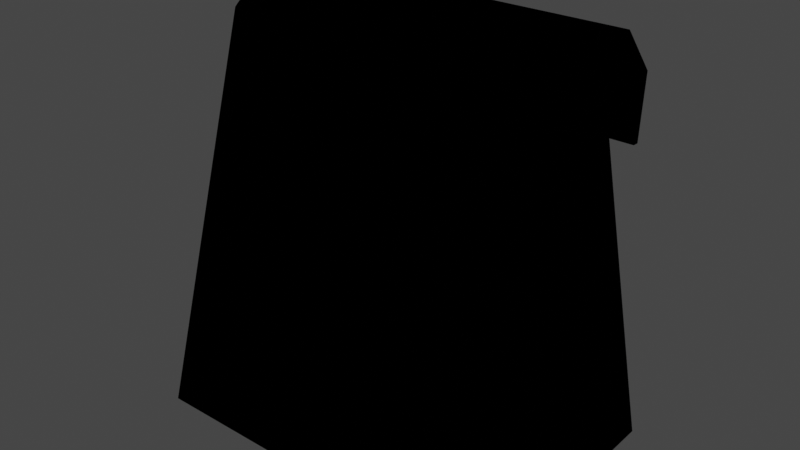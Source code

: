 # Source: delivery-bag.blend  (saved by Blender 2.91.10; exported with 4.5.12 LTS)
import bpy
from mathutils import Matrix  # noqa: F401  (used for matrix-valued properties, if any)

bpy.ops.wm.read_factory_settings(use_empty=True)
scene = bpy.context.scene
scene.name = 'Scene'

# ---- collections
col_collection = bpy.data.collections.new('Collection'); scene.collection.children.link(col_collection)

# ---- images (referenced by path relative to the original .blend; pixels are not part of the script)
import os
ASSET_DIR = os.environ.get("B2B_ASSET_DIR", "")  # directory of the original .blend (textures are referenced by path, not embedded)
HERE = os.path.dirname(os.path.abspath(__file__))  # packed textures are extracted next to this script under _unpacked/

def load_image(name, relpath, width, height, colorspace="sRGB"):
    """Load a texture the original file referenced (path relative to the .blend, or extracted next to this script)."""
    p = next((c for c in (os.path.join(HERE, relpath), os.path.join(ASSET_DIR, relpath)) if relpath and os.path.exists(c)), "")
    if p:
        img = bpy.data.images.load(p, check_existing=True)
        img.name = name
    else:  # same state as the original file: an image datablock whose file is absent (Cycles renders it pink)
        img = bpy.data.images.new(name, width, height)
        img.source = "FILE"
        img.filepath = "//" + (relpath or name)
    img.colorspace_settings.name = colorspace
    return img
img_delivery_bag_png = load_image('delivery-bag.png', 'delivery-bag.png', 1024, 1024, 'sRGB')

# ---- materials (node trees are filled in below, after node groups)
mat_material = bpy.data.materials.new('Material')
mat_material.alpha_threshold = 0.0
mat_material.use_transparent_shadow = False
mat_material.line_color = (0.0, 0.0, 0.0, 1.0)

# ---- material node trees
mat_material.use_nodes = True; mat_material.node_tree.nodes.clear()
_N = mat_material.node_tree.nodes; _L = mat_material.node_tree.links
n0 = _N.new('ShaderNodeOutputMaterial'); n0.name = 'Material Output'; n0.location = (300, 300)
n1 = _N.new('ShaderNodeEeveeSpecular'); n1.name = 'Specular'; n1.location = (51, 293)
n2 = _N.new('ShaderNodeTexImage'); n2.name = 'Image Texture'; n2.location = (-239, 273)
n2.image = img_delivery_bag_png
_L.new(n1.outputs[0], n0.inputs[0])
_L.new(n2.outputs[0], n1.inputs[0])
n0.is_active_output = True

# ---- world
world_world = bpy.data.worlds.new('World'); scene.world = world_world
world_world.use_nodes = True; world_world.node_tree.nodes.clear()
_N = world_world.node_tree.nodes; _L = world_world.node_tree.links
n0 = _N.new('ShaderNodeOutputWorld'); n0.name = 'World Output'; n0.location = (300, 300)
n1 = _N.new('ShaderNodeBackground'); n1.name = 'Background'; n1.location = (10, 300)
n1.inputs[0].default_value = (0.05088, 0.05088, 0.05088, 1.0)
_L.new(n1.outputs[0], n0.inputs[0])
n0.is_active_output = True
world_world.color = (0.05088, 0.05088, 0.05088)
world_world.use_sun_shadow = False
world_world.sun_shadow_jitter_overblur = 0.0

# ---- meshes
me_cube = bpy.data.meshes.new('Cube')
me_cube.from_pydata([(-0.9833, -0.1293, 2.0), (-0.9833, 0.4642, 0.0), (1.017, -0.1293, 2.0), (1.017, 0.4642, 0.0), (-0.9833, -0.2423, 2.0), (-0.9833, -0.8358, 0.0), (1.017, -0.2423, 2.0), (1.017, -0.8358, 0.0), (1.017, 0.006375, 2.155), (1.017, 0.01934, 2.218), (-0.9833, 0.006375, 2.155), (-0.9833, 0.01934, 2.218), (1.014, 0.1378, 1.996), (1.014, 0.2148, 1.996), (-0.9864, 0.1378, 1.996), (-0.9864, 0.2148, 1.996), (1.014, 0.1604, 1.679), (1.014, 0.1919, 1.678), (-0.9864, 0.1604, 1.679), (-0.9864, 0.1919, 1.678)], [], [(4, 6, 9, 11), (3, 2, 6, 7), (7, 6, 4, 5), (5, 1, 3, 7), (1, 0, 2, 3), (5, 4, 0, 1), (8, 10, 14, 12), (2, 0, 10, 8), (0, 4, 11, 10), (6, 2, 8, 9), (15, 13, 17, 19), (11, 9, 13, 15), (9, 8, 12, 13), (10, 11, 15, 14), (18, 19, 17, 16), (13, 12, 16, 17), (14, 15, 19, 18), (12, 14, 18, 16)])
_uv = me_cube.uv_layers.new(name='UVMap')
_uv.uv.foreach_set('vector', [1.0, 1.0, 1.0, 0.75, 1.0, 0.75, 1.0, 1.0, 0.8495, 0.00155, 0.9264, 0.897, 0.9773, 0.897, 0.9984, 0.00155, 1.0, -5.96e-08, 1.0, 1.0, 0.0, 1.0, -5.96e-08, 0.0, 0.03819, 0.03494, 0.2882, 0.03494, 0.2882, 0.2849, 0.03819, 0.2849, 1.001, -0.0004185, 1.001, 0.9996, 0.001403, 0.9996, 0.001403, -0.0004184, 0.7501, 0.745, 1.0, 0.745, 1.0, 0.995, 0.7501, 0.995, 0.9552, 0.2803, 0.9552, 0.03029, 0.9552, 0.03029, 0.9552, 0.2803, 0.9552, 0.2803, 0.9552, 0.03029, 0.9552, 0.03029, 0.9552, 0.2803, 1.0, 0.995, 1.0, 0.745, 1.0, 0.745, 1.0, 0.995, 0.9773, 0.897, 0.9264, 0.897, 0.8652, 0.9667, 0.8594, 0.9953, 0.9924, 0.2516, 0.9924, 0.00155, 0.9924, 0.00155, 0.9924, 0.2516, 0.9924, 0.2516, 0.9924, 0.00155, 0.9924, 0.00155, 0.9924, 0.2516, 0.8594, 0.9953, 0.8652, 0.9667, 0.806, 0.8954, 0.7713, 0.8954, 1.0, 0.995, 1.0, 0.745, 1.0, 0.745, 1.0, 0.995, 0.625, 0.5, 0.875, 0.5, 0.875, 0.75, 0.625, 0.75, 0.7713, 0.8954, 0.806, 0.8954, 0.7958, 0.7521, 0.7816, 0.7521, 1.0, 0.995, 1.0, 0.745, 1.0, 0.745, 1.0, 0.995, 0.9552, 0.2803, 0.9552, 0.03029, 0.9552, 0.03029, 0.9552, 0.2803])
me_cube.materials.append(mat_material)
me_cube.use_remesh_preserve_volume = False
me_cube.use_remesh_preserve_attributes = False
me_cube.use_mirror_vertex_groups = False
me_cube.update()

# ---- objects
ob_bag = bpy.data.objects.new('Bag', me_cube)

# ---- transforms, parenting, visibility, modifiers, constraints
ob_bag.location = (0.0, 0.0, 0.0)
ob_bag.lock_rotations_4d = False
ob_bag.empty_display_type = 'ARROWS'
ob_bag.lineart.crease_threshold = 0.0

# ---- collection membership
col_collection.objects.link(ob_bag)

# ---- scene / render settings (as saved in the file)
scene.frame_start = 1; scene.frame_end = 250; scene.frame_set(1)
scene.render.engine = 'BLENDER_EEVEE_NEXT'
scene.cycles.use_denoising = False
scene.cycles.samples = 128
scene.cycles.sampling_pattern = 'TABULATED_SOBOL'
scene.cycles.use_adaptive_sampling = False
scene.cycles.use_light_tree = False
scene.view_settings.view_transform = 'Filmic'
bpy.context.view_layer.update()

# ---- added for rendering (the .blend has no active camera and no usable light): camera, sun
cam_auto = bpy.data.cameras.new('AutoCamera')
cam_auto.lens = 50.0
cam_auto.sensor_width = 36.0
cam_auto.clip_end = 1000.0
ob_auto_camera = bpy.data.objects.new('AutoCamera', cam_auto)
scene.collection.objects.link(ob_auto_camera)
ob_auto_camera.location = (3.03065, -3.80441, 3.52144)
ob_auto_camera.rotation_euler = (1.09748, -7.21219e-08, 0.694738)
scene.camera = ob_auto_camera
light_auto_sun = bpy.data.lights.new('AutoSun', 'SUN')
light_auto_sun.energy = 3.0
light_auto_sun.angle = 0.0523599
ob_auto_sun = bpy.data.objects.new('AutoSun', light_auto_sun)
scene.collection.objects.link(ob_auto_sun)
ob_auto_sun.rotation_euler = (0.872665, 0.174533, 0.523599)
bpy.context.view_layer.update()
